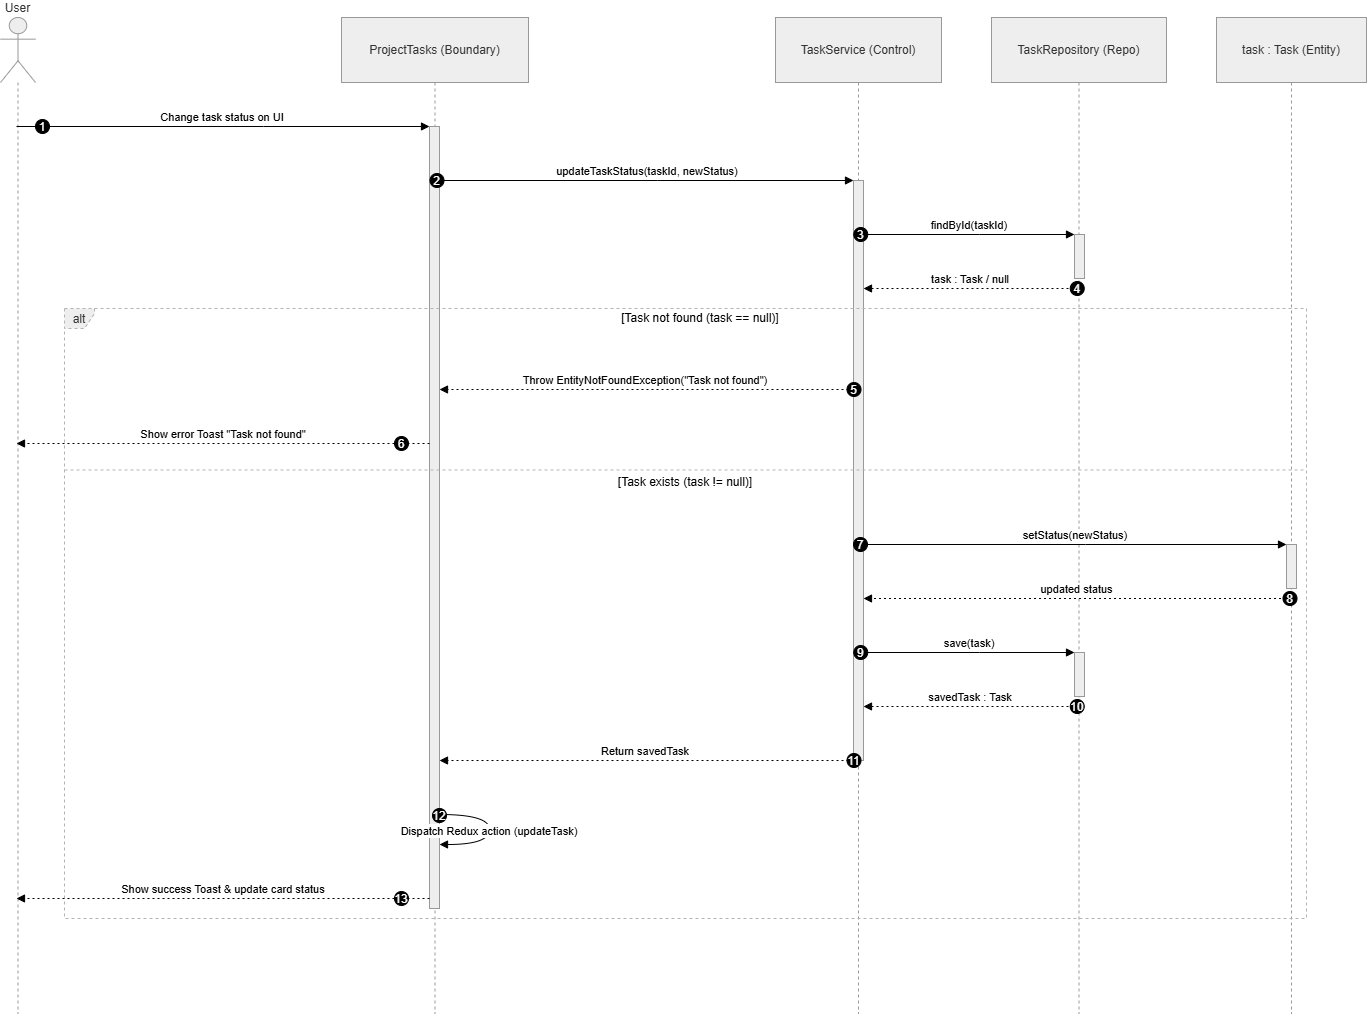

The diagram above was exported from draw.io. Its source (the exported page's mxGraphModel, read from the mxfile embedded in the PNG):
<mxGraphModel dx="2060" dy="1408" grid="1" gridSize="10" guides="1" tooltips="1" connect="1" arrows="1" fold="1" page="1" pageScale="1" pageWidth="827" pageHeight="1169" math="0" shadow="0">
  <root>
    <mxCell id="0" />
    <mxCell id="1" parent="0" />
    <mxCell id="6L48BjwV9zY0k0pZPGYU-130" parent="1" style="shape=umlLifeline;perimeter=lifelinePerimeter;whiteSpace=wrap;container=1;dropTarget=0;collapsible=0;recursiveResize=0;outlineConnect=0;portConstraint=eastwest;newEdgeStyle={&quot;edgeStyle&quot;:&quot;elbowEdgeStyle&quot;,&quot;elbow&quot;:&quot;vertical&quot;,&quot;curved&quot;:0,&quot;rounded&quot;:0};participant=umlActor;verticalAlign=bottom;labelPosition=center;verticalLabelPosition=top;align=center;size=65;fillColor=light-dark(#eeeeee,#1f2020);strokeColor=light-dark(#999999,#cccccc);fontColor=light-dark(#333333,#cccccc);" value="User" vertex="1">
      <mxGeometry height="996" width="35" x="20" y="20" as="geometry" />
    </mxCell>
    <mxCell id="6L48BjwV9zY0k0pZPGYU-131" parent="1" style="shape=umlLifeline;perimeter=lifelinePerimeter;whiteSpace=wrap;container=1;dropTarget=0;collapsible=0;recursiveResize=0;outlineConnect=0;portConstraint=eastwest;newEdgeStyle={&quot;edgeStyle&quot;:&quot;elbowEdgeStyle&quot;,&quot;elbow&quot;:&quot;vertical&quot;,&quot;curved&quot;:0,&quot;rounded&quot;:0};size=65;fillColor=light-dark(#eeeeee,#1f2020);strokeColor=light-dark(#999999,#cccccc);fontColor=light-dark(#333333,#cccccc);" value="ProjectTasks (Boundary)" vertex="1">
      <mxGeometry height="996" width="187" x="361" y="20" as="geometry" />
    </mxCell>
    <mxCell id="6L48BjwV9zY0k0pZPGYU-132" parent="6L48BjwV9zY0k0pZPGYU-131" style="points=[];perimeter=orthogonalPerimeter;outlineConnect=0;targetShapes=umlLifeline;portConstraint=eastwest;newEdgeStyle={&quot;edgeStyle&quot;:&quot;elbowEdgeStyle&quot;,&quot;elbow&quot;:&quot;vertical&quot;,&quot;curved&quot;:0,&quot;rounded&quot;:0};fillColor=light-dark(#eeeeee,#1f2020);strokeColor=light-dark(#999999,#cccccc);fontColor=light-dark(#333333,#cccccc);" value="" vertex="1">
      <mxGeometry height="782" width="10" x="88" y="109" as="geometry" />
    </mxCell>
    <mxCell id="6L48BjwV9zY0k0pZPGYU-133" parent="1" style="shape=umlLifeline;perimeter=lifelinePerimeter;whiteSpace=wrap;container=1;dropTarget=0;collapsible=0;recursiveResize=0;outlineConnect=0;portConstraint=eastwest;newEdgeStyle={&quot;edgeStyle&quot;:&quot;elbowEdgeStyle&quot;,&quot;elbow&quot;:&quot;vertical&quot;,&quot;curved&quot;:0,&quot;rounded&quot;:0};size=65;fillColor=light-dark(#eeeeee,#1f2020);strokeColor=light-dark(#999999,#cccccc);fontColor=light-dark(#333333,#cccccc);" value="TaskService (Control)" vertex="1">
      <mxGeometry height="996" width="166" x="795" y="20" as="geometry" />
    </mxCell>
    <mxCell id="6L48BjwV9zY0k0pZPGYU-134" parent="6L48BjwV9zY0k0pZPGYU-133" style="points=[];perimeter=orthogonalPerimeter;outlineConnect=0;targetShapes=umlLifeline;portConstraint=eastwest;newEdgeStyle={&quot;edgeStyle&quot;:&quot;elbowEdgeStyle&quot;,&quot;elbow&quot;:&quot;vertical&quot;,&quot;curved&quot;:0,&quot;rounded&quot;:0};fillColor=light-dark(#eeeeee,#1f2020);strokeColor=light-dark(#999999,#cccccc);fontColor=light-dark(#333333,#cccccc);" value="" vertex="1">
      <mxGeometry height="580" width="10" x="78" y="163" as="geometry" />
    </mxCell>
    <mxCell id="6L48BjwV9zY0k0pZPGYU-135" parent="1" style="shape=umlLifeline;perimeter=lifelinePerimeter;whiteSpace=wrap;container=1;dropTarget=0;collapsible=0;recursiveResize=0;outlineConnect=0;portConstraint=eastwest;newEdgeStyle={&quot;edgeStyle&quot;:&quot;elbowEdgeStyle&quot;,&quot;elbow&quot;:&quot;vertical&quot;,&quot;curved&quot;:0,&quot;rounded&quot;:0};size=65;fillColor=light-dark(#eeeeee,#1f2020);strokeColor=light-dark(#999999,#cccccc);fontColor=light-dark(#333333,#cccccc);" value="TaskRepository (Repo)" vertex="1">
      <mxGeometry height="996" width="175" x="1011" y="20" as="geometry" />
    </mxCell>
    <mxCell id="6L48BjwV9zY0k0pZPGYU-136" parent="6L48BjwV9zY0k0pZPGYU-135" style="points=[];perimeter=orthogonalPerimeter;outlineConnect=0;targetShapes=umlLifeline;portConstraint=eastwest;newEdgeStyle={&quot;edgeStyle&quot;:&quot;elbowEdgeStyle&quot;,&quot;elbow&quot;:&quot;vertical&quot;,&quot;curved&quot;:0,&quot;rounded&quot;:0};fillColor=light-dark(#eeeeee,#1f2020);strokeColor=light-dark(#999999,#cccccc);fontColor=light-dark(#333333,#cccccc);" value="" vertex="1">
      <mxGeometry height="44" width="10" x="83" y="217" as="geometry" />
    </mxCell>
    <mxCell id="6L48BjwV9zY0k0pZPGYU-137" parent="6L48BjwV9zY0k0pZPGYU-135" style="points=[];perimeter=orthogonalPerimeter;outlineConnect=0;targetShapes=umlLifeline;portConstraint=eastwest;newEdgeStyle={&quot;edgeStyle&quot;:&quot;elbowEdgeStyle&quot;,&quot;elbow&quot;:&quot;vertical&quot;,&quot;curved&quot;:0,&quot;rounded&quot;:0};fillColor=light-dark(#eeeeee,#1f2020);strokeColor=light-dark(#999999,#cccccc);fontColor=light-dark(#333333,#cccccc);" value="" vertex="1">
      <mxGeometry height="44" width="10" x="83" y="635" as="geometry" />
    </mxCell>
    <mxCell id="6L48BjwV9zY0k0pZPGYU-138" parent="1" style="shape=umlLifeline;perimeter=lifelinePerimeter;whiteSpace=wrap;container=1;dropTarget=0;collapsible=0;recursiveResize=0;outlineConnect=0;portConstraint=eastwest;newEdgeStyle={&quot;edgeStyle&quot;:&quot;elbowEdgeStyle&quot;,&quot;elbow&quot;:&quot;vertical&quot;,&quot;curved&quot;:0,&quot;rounded&quot;:0};size=65;fillColor=light-dark(#eeeeee,#1f2020);strokeColor=light-dark(#999999,#cccccc);fontColor=light-dark(#333333,#cccccc);" value="task : Task (Entity)" vertex="1">
      <mxGeometry height="996" width="150" x="1236" y="20" as="geometry" />
    </mxCell>
    <mxCell id="6L48BjwV9zY0k0pZPGYU-139" parent="6L48BjwV9zY0k0pZPGYU-138" style="points=[];perimeter=orthogonalPerimeter;outlineConnect=0;targetShapes=umlLifeline;portConstraint=eastwest;newEdgeStyle={&quot;edgeStyle&quot;:&quot;elbowEdgeStyle&quot;,&quot;elbow&quot;:&quot;vertical&quot;,&quot;curved&quot;:0,&quot;rounded&quot;:0};fillColor=light-dark(#eeeeee,#1f2020);strokeColor=light-dark(#999999,#cccccc);fontColor=light-dark(#333333,#cccccc);" value="" vertex="1">
      <mxGeometry height="44" width="10" x="70" y="527" as="geometry" />
    </mxCell>
    <mxCell id="6L48BjwV9zY0k0pZPGYU-140" parent="1" style="shape=umlFrame;dashed=1;pointerEvents=0;dropTarget=0;strokeColor=#B3B3B3;height=20;width=30;fillColor=light-dark(#eeeeee,#1f2020);fontColor=light-dark(#333333,#cccccc);" value="alt" vertex="1">
      <mxGeometry height="610" width="1242" x="84" y="311" as="geometry" />
    </mxCell>
    <mxCell id="6L48BjwV9zY0k0pZPGYU-141" parent="6L48BjwV9zY0k0pZPGYU-140" style="text;strokeColor=none;fillColor=none;align=center;verticalAlign=middle;whiteSpace=wrap;" value="[Task not found (task == null)]" vertex="1">
      <mxGeometry height="20" width="1212" x="30" as="geometry" />
    </mxCell>
    <mxCell id="6L48BjwV9zY0k0pZPGYU-142" parent="6L48BjwV9zY0k0pZPGYU-140" style="shape=line;dashed=1;whiteSpace=wrap;verticalAlign=top;labelPosition=center;verticalLabelPosition=middle;align=center;strokeColor=#B3B3B3;" value="[Task exists (task != null)]" vertex="1">
      <mxGeometry height="3" width="1242" y="160" as="geometry" />
    </mxCell>
    <mxCell id="6L48BjwV9zY0k0pZPGYU-143" edge="1" parent="1" source="6L48BjwV9zY0k0pZPGYU-130" style="verticalAlign=bottom;edgeStyle=elbowEdgeStyle;elbow=vertical;curved=0;rounded=0;endArrow=block;" target="6L48BjwV9zY0k0pZPGYU-132" value="Change task status on UI">
      <mxGeometry relative="1" as="geometry">
        <Array as="points">
          <mxPoint x="283" y="129" />
        </Array>
      </mxGeometry>
    </mxCell>
    <mxCell id="6L48BjwV9zY0k0pZPGYU-144" parent="6L48BjwV9zY0k0pZPGYU-143" style="ellipse;aspect=fixed;fillColor=#000000;align=center;fontColor=#FFFFFF;" value="1" vertex="1">
      <mxGeometry height="14" relative="1" width="14" as="geometry">
        <mxPoint x="-187" y="-7" as="offset" />
      </mxGeometry>
    </mxCell>
    <mxCell id="6L48BjwV9zY0k0pZPGYU-145" edge="1" parent="1" source="6L48BjwV9zY0k0pZPGYU-132" style="verticalAlign=bottom;edgeStyle=elbowEdgeStyle;elbow=vertical;curved=0;rounded=0;endArrow=block;" target="6L48BjwV9zY0k0pZPGYU-134" value="updateTaskStatus(taskId, newStatus)">
      <mxGeometry relative="1" as="geometry">
        <Array as="points">
          <mxPoint x="677" y="183" />
        </Array>
      </mxGeometry>
    </mxCell>
    <mxCell id="6L48BjwV9zY0k0pZPGYU-146" parent="6L48BjwV9zY0k0pZPGYU-145" style="ellipse;aspect=fixed;fillColor=#000000;align=center;fontColor=#FFFFFF;" value="2" vertex="1">
      <mxGeometry height="14" relative="1" width="14" as="geometry">
        <mxPoint x="-217.5" y="-7" as="offset" />
      </mxGeometry>
    </mxCell>
    <mxCell id="6L48BjwV9zY0k0pZPGYU-147" edge="1" parent="1" source="6L48BjwV9zY0k0pZPGYU-134" style="verticalAlign=bottom;edgeStyle=elbowEdgeStyle;elbow=vertical;curved=0;rounded=0;endArrow=block;" target="6L48BjwV9zY0k0pZPGYU-136" value="findById(taskId)">
      <mxGeometry relative="1" as="geometry">
        <Array as="points">
          <mxPoint x="999" y="237" />
        </Array>
      </mxGeometry>
    </mxCell>
    <mxCell id="6L48BjwV9zY0k0pZPGYU-148" parent="6L48BjwV9zY0k0pZPGYU-147" style="ellipse;aspect=fixed;fillColor=#000000;align=center;fontColor=#FFFFFF;" value="3" vertex="1">
      <mxGeometry height="14" relative="1" width="14" as="geometry">
        <mxPoint x="-115.75" y="-7" as="offset" />
      </mxGeometry>
    </mxCell>
    <mxCell id="6L48BjwV9zY0k0pZPGYU-149" edge="1" parent="1" source="6L48BjwV9zY0k0pZPGYU-135" style="verticalAlign=bottom;edgeStyle=elbowEdgeStyle;elbow=vertical;curved=0;rounded=0;dashed=1;dashPattern=2 3;endArrow=block;" target="6L48BjwV9zY0k0pZPGYU-134" value="task : Task / null">
      <mxGeometry relative="1" as="geometry">
        <Array as="points">
          <mxPoint x="1000" y="291" />
        </Array>
      </mxGeometry>
    </mxCell>
    <mxCell id="6L48BjwV9zY0k0pZPGYU-150" parent="6L48BjwV9zY0k0pZPGYU-149" style="ellipse;aspect=fixed;fillColor=#000000;align=center;fontColor=#FFFFFF;" value="4" vertex="1">
      <mxGeometry height="14" relative="1" width="14" as="geometry">
        <mxPoint x="99.75" y="-7" as="offset" />
      </mxGeometry>
    </mxCell>
    <mxCell id="6L48BjwV9zY0k0pZPGYU-151" edge="1" parent="1" source="6L48BjwV9zY0k0pZPGYU-134" style="verticalAlign=bottom;edgeStyle=elbowEdgeStyle;elbow=vertical;curved=0;rounded=0;dashed=1;dashPattern=2 3;endArrow=block;" target="6L48BjwV9zY0k0pZPGYU-132" value="Throw EntityNotFoundException(&quot;Task not found&quot;)">
      <mxGeometry relative="1" as="geometry">
        <Array as="points">
          <mxPoint x="678" y="392" />
        </Array>
      </mxGeometry>
    </mxCell>
    <mxCell id="6L48BjwV9zY0k0pZPGYU-152" parent="6L48BjwV9zY0k0pZPGYU-151" style="ellipse;aspect=fixed;fillColor=#000000;align=center;fontColor=#FFFFFF;" value="5" vertex="1">
      <mxGeometry height="14" relative="1" width="14" as="geometry">
        <mxPoint x="201.5" y="-7" as="offset" />
      </mxGeometry>
    </mxCell>
    <mxCell id="6L48BjwV9zY0k0pZPGYU-153" edge="1" parent="1" source="6L48BjwV9zY0k0pZPGYU-132" style="verticalAlign=bottom;edgeStyle=elbowEdgeStyle;elbow=vertical;curved=0;rounded=0;dashed=1;dashPattern=2 3;endArrow=block;" target="6L48BjwV9zY0k0pZPGYU-130" value="Show error Toast &quot;Task not found&quot;">
      <mxGeometry relative="1" as="geometry">
        <Array as="points">
          <mxPoint x="284" y="446" />
        </Array>
      </mxGeometry>
    </mxCell>
    <mxCell id="6L48BjwV9zY0k0pZPGYU-154" parent="6L48BjwV9zY0k0pZPGYU-153" style="ellipse;aspect=fixed;fillColor=#000000;align=center;fontColor=#FFFFFF;" value="6" vertex="1">
      <mxGeometry height="14" relative="1" width="14" as="geometry">
        <mxPoint x="171" y="-7" as="offset" />
      </mxGeometry>
    </mxCell>
    <mxCell id="6L48BjwV9zY0k0pZPGYU-155" edge="1" parent="1" source="6L48BjwV9zY0k0pZPGYU-134" style="verticalAlign=bottom;edgeStyle=elbowEdgeStyle;elbow=vertical;curved=0;rounded=0;endArrow=block;" target="6L48BjwV9zY0k0pZPGYU-139" value="setStatus(newStatus)">
      <mxGeometry relative="1" as="geometry">
        <Array as="points">
          <mxPoint x="1105" y="547" />
        </Array>
      </mxGeometry>
    </mxCell>
    <mxCell id="6L48BjwV9zY0k0pZPGYU-156" parent="6L48BjwV9zY0k0pZPGYU-155" style="ellipse;aspect=fixed;fillColor=#000000;align=center;fontColor=#FFFFFF;" value="7" vertex="1">
      <mxGeometry height="14" relative="1" width="14" as="geometry">
        <mxPoint x="-222" y="-7" as="offset" />
      </mxGeometry>
    </mxCell>
    <mxCell id="6L48BjwV9zY0k0pZPGYU-157" edge="1" parent="1" source="6L48BjwV9zY0k0pZPGYU-138" style="verticalAlign=bottom;edgeStyle=elbowEdgeStyle;elbow=vertical;curved=0;rounded=0;dashed=1;dashPattern=2 3;endArrow=block;" target="6L48BjwV9zY0k0pZPGYU-134" value="updated status">
      <mxGeometry relative="1" as="geometry">
        <Array as="points">
          <mxPoint x="1106" y="601" />
        </Array>
      </mxGeometry>
    </mxCell>
    <mxCell id="6L48BjwV9zY0k0pZPGYU-158" parent="6L48BjwV9zY0k0pZPGYU-157" style="ellipse;aspect=fixed;fillColor=#000000;align=center;fontColor=#FFFFFF;" value="8" vertex="1">
      <mxGeometry height="14" relative="1" width="14" as="geometry">
        <mxPoint x="206" y="-7" as="offset" />
      </mxGeometry>
    </mxCell>
    <mxCell id="6L48BjwV9zY0k0pZPGYU-159" edge="1" parent="1" source="6L48BjwV9zY0k0pZPGYU-134" style="verticalAlign=bottom;edgeStyle=elbowEdgeStyle;elbow=vertical;curved=0;rounded=0;endArrow=block;" target="6L48BjwV9zY0k0pZPGYU-137" value="save(task)">
      <mxGeometry relative="1" as="geometry">
        <Array as="points">
          <mxPoint x="999" y="655" />
        </Array>
      </mxGeometry>
    </mxCell>
    <mxCell id="6L48BjwV9zY0k0pZPGYU-160" parent="6L48BjwV9zY0k0pZPGYU-159" style="ellipse;aspect=fixed;fillColor=#000000;align=center;fontColor=#FFFFFF;" value="9" vertex="1">
      <mxGeometry height="14" relative="1" width="14" as="geometry">
        <mxPoint x="-115.75" y="-7" as="offset" />
      </mxGeometry>
    </mxCell>
    <mxCell id="6L48BjwV9zY0k0pZPGYU-161" edge="1" parent="1" source="6L48BjwV9zY0k0pZPGYU-135" style="verticalAlign=bottom;edgeStyle=elbowEdgeStyle;elbow=vertical;curved=0;rounded=0;dashed=1;dashPattern=2 3;endArrow=block;" target="6L48BjwV9zY0k0pZPGYU-134" value="savedTask : Task">
      <mxGeometry relative="1" as="geometry">
        <Array as="points">
          <mxPoint x="1000" y="709" />
        </Array>
      </mxGeometry>
    </mxCell>
    <mxCell id="6L48BjwV9zY0k0pZPGYU-162" parent="6L48BjwV9zY0k0pZPGYU-161" style="ellipse;aspect=fixed;fillColor=#000000;align=center;fontColor=#FFFFFF;" value="10" vertex="1">
      <mxGeometry height="14" relative="1" width="14" as="geometry">
        <mxPoint x="99.75" y="-7" as="offset" />
      </mxGeometry>
    </mxCell>
    <mxCell id="6L48BjwV9zY0k0pZPGYU-163" edge="1" parent="1" source="6L48BjwV9zY0k0pZPGYU-134" style="verticalAlign=bottom;edgeStyle=elbowEdgeStyle;elbow=vertical;curved=0;rounded=0;dashed=1;dashPattern=2 3;endArrow=block;" target="6L48BjwV9zY0k0pZPGYU-132" value="Return savedTask">
      <mxGeometry relative="1" as="geometry">
        <Array as="points">
          <mxPoint x="678" y="763" />
        </Array>
      </mxGeometry>
    </mxCell>
    <mxCell id="6L48BjwV9zY0k0pZPGYU-164" parent="6L48BjwV9zY0k0pZPGYU-163" style="ellipse;aspect=fixed;fillColor=#000000;align=center;fontColor=#FFFFFF;" value="11" vertex="1">
      <mxGeometry height="14" relative="1" width="14" as="geometry">
        <mxPoint x="201.5" y="-7" as="offset" />
      </mxGeometry>
    </mxCell>
    <mxCell id="6L48BjwV9zY0k0pZPGYU-165" edge="1" parent="1" source="6L48BjwV9zY0k0pZPGYU-132" style="curved=1;endArrow=block;rounded=0;" target="6L48BjwV9zY0k0pZPGYU-132" value="Dispatch Redux action (updateTask)">
      <mxGeometry relative="1" as="geometry">
        <Array as="points">
          <mxPoint x="509" y="817" />
          <mxPoint x="509" y="847" />
        </Array>
      </mxGeometry>
    </mxCell>
    <mxCell id="6L48BjwV9zY0k0pZPGYU-166" parent="6L48BjwV9zY0k0pZPGYU-165" style="ellipse;aspect=fixed;fillColor=#000000;align=center;fontColor=#FFFFFF;" value="12" vertex="1">
      <mxGeometry height="14" relative="1" width="14" as="geometry">
        <mxPoint x="-57" y="-22" as="offset" />
      </mxGeometry>
    </mxCell>
    <mxCell id="6L48BjwV9zY0k0pZPGYU-167" edge="1" parent="1" source="6L48BjwV9zY0k0pZPGYU-132" style="verticalAlign=bottom;edgeStyle=elbowEdgeStyle;elbow=vertical;curved=0;rounded=0;dashed=1;dashPattern=2 3;endArrow=block;" target="6L48BjwV9zY0k0pZPGYU-130" value="Show success Toast &amp; update card status">
      <mxGeometry relative="1" as="geometry">
        <Array as="points">
          <mxPoint x="284" y="901" />
        </Array>
      </mxGeometry>
    </mxCell>
    <mxCell id="6L48BjwV9zY0k0pZPGYU-168" parent="6L48BjwV9zY0k0pZPGYU-167" style="ellipse;aspect=fixed;fillColor=#000000;align=center;fontColor=#FFFFFF;" value="13" vertex="1">
      <mxGeometry height="14" relative="1" width="14" as="geometry">
        <mxPoint x="171" y="-7" as="offset" />
      </mxGeometry>
    </mxCell>
  </root>
</mxGraphModel>